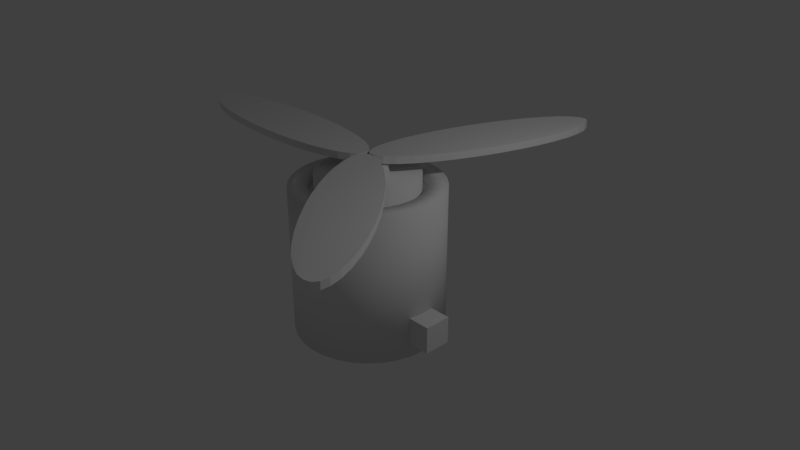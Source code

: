 # Source: Motor.blend  (saved by Blender 2.79.0; exported with 4.5.12 LTS)
import bpy
from mathutils import Matrix  # noqa: F401  (used for matrix-valued properties, if any)

bpy.ops.wm.read_factory_settings(use_empty=True)
scene = bpy.context.scene
scene.name = 'Scene'

# ---- collections
col_collection_1 = bpy.data.collections.new('Collection 1'); scene.collection.children.link(col_collection_1)

# ---- materials (node trees are filled in below, after node groups)
mat_material_003 = bpy.data.materials.new('Material.003')
mat_material_003.alpha_threshold = 0.0
mat_material_003.use_transparent_shadow = False
mat_material_003.roughness = 0.5
mat_material_002 = bpy.data.materials.new('Material.002')
mat_material_002.alpha_threshold = 0.0
mat_material_002.use_transparent_shadow = False
mat_material_002.roughness = 0.5
mat_material_001 = bpy.data.materials.new('Material.001')
mat_material_001.alpha_threshold = 0.0
mat_material_001.use_transparent_shadow = False
mat_material_001.roughness = 0.5
mat_material_001.specular_intensity = 0.6636

# ---- material node trees

# ---- world
world_world = bpy.data.worlds.new('World'); scene.world = world_world
world_world.color = (0.05088, 0.05088, 0.05088)
world_world.use_sun_shadow = False
world_world.sun_shadow_jitter_overblur = 0.0
world_world.cycles.sampling_method = 'MANUAL'

# ---- cameras
cam_camera = bpy.data.cameras.new('Camera')
cam_camera.clip_end = 100.0
cam_camera.lens = 35.0
cam_camera.sensor_width = 32.0
cam_camera.sensor_height = 18.0
cam_camera.ortho_scale = 7.314
cam_camera.dof.focus_distance = 0.0
cam_camera.dof.aperture_fstop = 128.0

# ---- lights
light_lamp = bpy.data.lights.new('Lamp', 'POINT')
light_lamp.transmission_factor = 0.0
light_lamp.cutoff_distance = 30.0
light_lamp.energy = 100.0
light_lamp.shadow_buffer_clip_start = 1.001
light_lamp.shadow_soft_size = 0.1
light_lamp.shadow_maximum_resolution = 0.006
light_lamp.use_absolute_resolution = True

# ---- meshes
me_cube_003 = bpy.data.meshes.new('Cube.003')
me_cube_003.from_pydata([(-1.0, -1.0, -1.0), (-1.0, -1.0, 1.0), (-1.0, 1.0, -1.0), (-1.0, 1.0, 1.0), (1.0, -1.0, -1.0), (1.0, -1.0, 1.0), (1.0, 1.0, -1.0), (1.0, 1.0, 1.0)], [], [(0, 1, 3, 2), (2, 3, 7, 6), (6, 7, 5, 4), (4, 5, 1, 0), (2, 6, 4, 0), (7, 3, 1, 5)])
me_cube_003.materials.append(mat_material_003)
me_cube_003.use_remesh_preserve_volume = False
me_cube_003.use_remesh_preserve_attributes = False
me_cube_003.use_mirror_vertex_groups = False
me_cube_003.update()
me_cube_002 = bpy.data.meshes.new('Cube.002')
me_cube_002.from_pydata([(-1.0, -1.0, -1.0), (-1.0, -1.0, 1.0), (-1.0, 1.0, -1.0), (-1.0, 1.0, 1.0), (1.0, -1.0, -1.0), (1.0, -1.0, 1.0), (1.0, 1.0, -1.0), (1.0, 1.0, 1.0)], [], [(0, 1, 3, 2), (2, 3, 7, 6), (6, 7, 5, 4), (4, 5, 1, 0), (2, 6, 4, 0), (7, 3, 1, 5)])
me_cube_002.materials.append(mat_material_002)
me_cube_002.use_remesh_preserve_volume = False
me_cube_002.use_remesh_preserve_attributes = False
me_cube_002.use_mirror_vertex_groups = False
me_cube_002.update()
me_cylinder_003 = bpy.data.meshes.new('Cylinder.003')
me_cylinder_003.from_pydata([(0.0, 1.0, -1.0), (0.0, 1.0, 1.0), (0.1951, 0.9808, -1.0), (0.1951, 0.9808, 1.0), (0.3827, 0.9239, -1.0), (0.3827, 0.9239, 1.0), (0.5556, 0.8315, -1.0), (0.5556, 0.8315, 1.0), (0.7071, 0.7071, -1.0), (0.7071, 0.7071, 1.0), (0.8315, 0.5556, -1.0), (0.8315, 0.5553, 1.004), (0.9239, 0.3827, -1.0), (0.9237, 0.3779, 1.075), (0.9808, 0.1951, -1.0), (0.9805, 0.1853, 1.153), (1.0, 7.55e-08, -1.0), (0.9998, -0.004884, 1.076), (0.9808, -0.1951, -1.0), (0.9808, -0.1954, 1.005), (0.9239, -0.3827, -1.0), (0.9239, -0.3827, 1.0), (0.8315, -0.5556, -1.0), (0.8315, -0.5556, 1.0), (0.7071, -0.7071, -1.0), (0.7071, -0.7071, 1.0), (0.5556, -0.8315, -1.0), (0.5556, -0.8315, 1.0), (0.3827, -0.9239, -1.0), (0.3827, -0.9239, 1.0), (0.1951, -0.9808, -1.0), (0.1951, -0.9808, 1.0), (-3.258e-07, -1.0, -1.0), (-3.258e-07, -1.0, 1.0), (-0.1951, -0.9808, -1.0), (-0.1951, -0.9808, 1.0), (-0.3827, -0.9239, -1.0), (-0.3827, -0.9239, 1.0), (-0.5556, -0.8315, -1.0), (-0.5556, -0.8315, 1.0), (-0.7071, -0.7071, -1.0), (-0.7071, -0.7071, 1.0), (-0.8315, -0.5556, -1.0), (-0.8315, -0.5556, 1.0), (-0.9239, -0.3827, -1.0), (-0.9239, -0.3827, 1.0), (-0.9808, -0.1951, -1.0), (-0.9808, -0.1954, 1.005), (-1.0, 9.656e-07, -1.0), (-0.9998, -0.004883, 1.076), (-0.9808, 0.1951, -1.0), (-0.9805, 0.1853, 1.153), (-0.9239, 0.3827, -1.0), (-0.9237, 0.3779, 1.075), (-0.8315, 0.5556, -1.0), (-0.8315, 0.5553, 1.004), (-0.7071, 0.7071, -1.0), (-0.7071, 0.7071, 1.0), (-0.5556, 0.8315, -1.0), (-0.5556, 0.8315, 1.0), (-0.3827, 0.9239, -1.0), (-0.3827, 0.9239, 1.0), (-0.1951, 0.9808, -1.0), (-0.1951, 0.9808, 1.0), (1.763, 2.722, -1.0), (1.763, 2.722, 1.0), (1.66, 2.093, -1.0), (1.66, 2.093, 1.0), (1.551, 1.507, -1.0), (1.551, 1.507, 1.0), (1.443, 0.9876, -1.0), (1.443, 0.9876, 1.0), (1.337, 0.5544, -1.0), (1.337, 0.5544, 1.0), (1.24, 0.224, -1.0), (1.24, 0.2242, 1.004), (1.154, 0.009143, -1.0), (1.153, 0.01208, 1.075), (1.082, -0.0819, -1.0), (1.08, -0.07593, 1.153), (1.028, -0.04564, -1.0), (1.027, -0.04266, 1.076), (0.994, 0.1165, -1.0), (0.994, 0.1167, 1.005), (0.9805, 0.3984, -1.0), (0.9805, 0.3984, 1.0), (0.9884, 0.789, -1.0), (0.9884, 0.789, 1.0), (1.017, 1.274, -1.0), (1.017, 1.274, 1.0), (1.066, 1.833, -1.0), (1.066, 1.833, 1.0), (1.133, 2.447, -1.0), (1.133, 2.447, 1.0), (1.216, 3.09, -1.0), (1.216, 3.09, 1.0), (1.311, 3.739, -1.0), (1.311, 3.739, 1.0), (1.414, 4.369, -1.0), (1.414, 4.369, 1.0), (1.522, 4.954, -1.0), (1.522, 4.954, 1.0), (1.631, 5.474, -1.0), (1.631, 5.474, 1.0), (1.737, 5.907, -1.0), (1.737, 5.907, 1.0), (1.834, 6.237, -1.0), (1.834, 6.237, 1.0), (1.92, 6.452, -1.0), (1.92, 6.452, 1.0), (1.992, 6.543, -1.0), (1.991, 6.543, 1.005), (2.045, 6.507, -1.0), (2.044, 6.509, 1.076), (2.08, 6.345, -1.0), (2.077, 6.349, 1.153), (2.093, 6.063, -1.0), (2.092, 6.065, 1.075), (2.086, 5.672, -1.0), (2.085, 5.672, 1.004), (2.057, 5.188, -1.0), (2.057, 5.188, 1.0), (2.008, 4.628, -1.0), (2.008, 4.628, 1.0), (1.941, 4.015, -1.0), (1.941, 4.015, 1.0), (1.858, 3.371, -1.0), (1.858, 3.371, 1.0), (1.104, -4.045, -1.0), (1.104, -4.045, 1.0), (1.043, -3.34, -1.0), (1.043, -3.34, 1.0), (0.994, -2.649, -1.0), (0.994, -2.649, 1.0), (0.9586, -1.998, -1.0), (0.9586, -1.998, 1.0), (0.9382, -1.413, -1.0), (0.9382, -1.413, 1.0), (0.9337, -0.9168, -1.0), (0.9338, -0.9167, 1.004), (0.9453, -0.5275, -1.0), (0.9466, -0.5264, 1.075), (0.9726, -0.2604, -1.0), (0.9751, -0.2581, 1.153), (1.014, -0.1257, -1.0), (1.016, -0.1246, 1.076), (1.069, -0.1287, -1.0), (1.069, -0.1287, 1.005), (1.135, -0.2693, -1.0), (1.135, -0.2693, 1.0), (1.209, -0.542, -1.0), (1.209, -0.542, 1.0), (1.288, -0.9363, -1.0), (1.288, -0.9363, 1.0), (1.37, -1.437, -1.0), (1.37, -1.437, 1.0), (1.451, -2.025, -1.0), (1.451, -2.025, 1.0), (1.529, -2.678, -1.0), (1.529, -2.678, 1.0), (1.599, -3.37, -1.0), (1.599, -3.37, 1.0), (1.66, -4.076, -1.0), (1.66, -4.076, 1.0), (1.709, -4.767, -1.0), (1.709, -4.767, 1.0), (1.745, -5.417, -1.0), (1.745, -5.417, 1.0), (1.765, -6.002, -1.0), (1.765, -6.002, 1.0), (1.77, -6.499, -1.0), (1.77, -6.499, 1.0), (1.758, -6.888, -1.0), (1.758, -6.888, 1.0), (1.731, -7.155, -1.0), (1.731, -7.155, 1.005), (1.689, -7.29, -1.0), (1.69, -7.288, 1.076), (1.634, -7.287, -1.0), (1.637, -7.282, 1.153), (1.569, -7.146, -1.0), (1.57, -7.144, 1.075), (1.495, -6.873, -1.0), (1.495, -6.873, 1.004), (1.415, -6.479, -1.0), (1.415, -6.479, 1.0), (1.333, -5.978, -1.0), (1.333, -5.978, 1.0), (1.252, -5.39, -1.0), (1.252, -5.39, 1.0), (1.175, -4.737, -1.0), (1.175, -4.737, 1.0)], [], [(0, 1, 3, 2), (2, 3, 5, 4), (4, 5, 7, 6), (6, 7, 9, 8), (8, 9, 11, 10), (10, 11, 13, 12), (12, 13, 15, 14), (14, 15, 17, 16), (16, 17, 19, 18), (18, 19, 21, 20), (20, 21, 23, 22), (22, 23, 25, 24), (24, 25, 27, 26), (26, 27, 29, 28), (28, 29, 31, 30), (30, 31, 33, 32), (32, 33, 35, 34), (34, 35, 37, 36), (36, 37, 39, 38), (38, 39, 41, 40), (40, 41, 43, 42), (42, 43, 45, 44), (44, 45, 47, 46), (46, 47, 49, 48), (48, 49, 51, 50), (50, 51, 53, 52), (52, 53, 55, 54), (54, 55, 57, 56), (56, 57, 59, 58), (58, 59, 61, 60), (3, 1, 63, 61, 59, 57, 55, 53, 51, 49, 47, 45, 43, 41, 39, 37, 35, 33, 31, 29, 27, 25, 23, 21, 19, 17, 15, 13, 11, 9, 7, 5), (60, 61, 63, 62), (62, 63, 1, 0), (0, 2, 4, 6, 8, 10, 12, 14, 16, 18, 20, 22, 24, 26, 28, 30, 32, 34, 36, 38, 40, 42, 44, 46, 48, 50, 52, 54, 56, 58, 60, 62), (64, 65, 67, 66), (66, 67, 69, 68), (68, 69, 71, 70), (70, 71, 73, 72), (72, 73, 75, 74), (74, 75, 77, 76), (76, 77, 79, 78), (78, 79, 81, 80), (80, 81, 83, 82), (82, 83, 85, 84), (84, 85, 87, 86), (86, 87, 89, 88), (88, 89, 91, 90), (90, 91, 93, 92), (92, 93, 95, 94), (94, 95, 97, 96), (96, 97, 99, 98), (98, 99, 101, 100), (100, 101, 103, 102), (102, 103, 105, 104), (104, 105, 107, 106), (106, 107, 109, 108), (108, 109, 111, 110), (110, 111, 113, 112), (112, 113, 115, 114), (114, 115, 117, 116), (116, 117, 119, 118), (118, 119, 121, 120), (120, 121, 123, 122), (122, 123, 125, 124), (67, 65, 127, 125, 123, 121, 119, 117, 115, 113, 111, 109, 107, 105, 103, 101, 99, 97, 95, 93, 91, 89, 87, 85, 83, 81, 79, 77, 75, 73, 71, 69), (124, 125, 127, 126), (126, 127, 65, 64), (64, 66, 68, 70, 72, 74, 76, 78, 80, 82, 84, 86, 88, 90, 92, 94, 96, 98, 100, 102, 104, 106, 108, 110, 112, 114, 116, 118, 120, 122, 124, 126), (128, 129, 131, 130), (130, 131, 133, 132), (132, 133, 135, 134), (134, 135, 137, 136), (136, 137, 139, 138), (138, 139, 141, 140), (140, 141, 143, 142), (142, 143, 145, 144), (144, 145, 147, 146), (146, 147, 149, 148), (148, 149, 151, 150), (150, 151, 153, 152), (152, 153, 155, 154), (154, 155, 157, 156), (156, 157, 159, 158), (158, 159, 161, 160), (160, 161, 163, 162), (162, 163, 165, 164), (164, 165, 167, 166), (166, 167, 169, 168), (168, 169, 171, 170), (170, 171, 173, 172), (172, 173, 175, 174), (174, 175, 177, 176), (176, 177, 179, 178), (178, 179, 181, 180), (180, 181, 183, 182), (182, 183, 185, 184), (184, 185, 187, 186), (186, 187, 189, 188), (131, 129, 191, 189, 187, 185, 183, 181, 179, 177, 175, 173, 171, 169, 167, 165, 163, 161, 159, 157, 155, 153, 151, 149, 147, 145, 143, 141, 139, 137, 135, 133), (188, 189, 191, 190), (190, 191, 129, 128), (128, 130, 132, 134, 136, 138, 140, 142, 144, 146, 148, 150, 152, 154, 156, 158, 160, 162, 164, 166, 168, 170, 172, 174, 176, 178, 180, 182, 184, 186, 188, 190)])
me_cylinder_003.use_remesh_preserve_volume = False
me_cylinder_003.use_remesh_preserve_attributes = False
me_cylinder_003.use_mirror_vertex_groups = False
me_cylinder_003.update()
me_cylinder = bpy.data.meshes.new('Cylinder')
me_cylinder.from_pydata([(0.0, 1.0, -1.0), (0.0, 1.0, 1.0), (0.1951, 0.9808, -1.0), (0.1951, 0.9808, 1.0), (0.3827, 0.9239, -1.0), (0.3827, 0.9239, 1.0), (0.5556, 0.8315, -1.0), (0.5556, 0.8315, 1.0), (0.7071, 0.7071, -1.0), (0.7071, 0.7071, 1.0), (0.8315, 0.5556, -1.0), (0.8315, 0.5556, 1.0), (0.9239, 0.3827, -1.0), (0.9239, 0.3827, 1.0), (0.9808, 0.1951, -1.0), (0.9808, 0.1951, 1.0), (1.0, 7.55e-08, -1.0), (1.0, 7.55e-08, 1.0), (0.9808, -0.1951, -1.0), (0.9808, -0.1951, 1.0), (0.9239, -0.3827, -1.0), (0.9239, -0.3827, 1.0), (0.8315, -0.5556, -1.0), (0.8315, -0.5556, 1.0), (0.7071, -0.7071, -1.0), (0.7071, -0.7071, 1.0), (0.5556, -0.8315, -1.0), (0.5556, -0.8315, 1.0), (0.3827, -0.9239, -1.0), (0.3827, -0.9239, 1.0), (0.1951, -0.9808, -1.0), (0.1951, -0.9808, 1.0), (-3.258e-07, -1.0, -1.0), (-3.258e-07, -1.0, 1.0), (-0.1951, -0.9808, -1.0), (-0.1951, -0.9808, 1.0), (-0.3827, -0.9239, -1.0), (-0.3827, -0.9239, 1.0), (-0.5556, -0.8315, -1.0), (-0.5556, -0.8315, 1.0), (-0.7071, -0.7071, -1.0), (-0.7071, -0.7071, 1.0), (-0.8315, -0.5556, -1.0), (-0.8315, -0.5556, 1.0), (-0.9239, -0.3827, -1.0), (-0.9239, -0.3827, 1.0), (-0.9808, -0.1951, -1.0), (-0.9808, -0.1951, 1.0), (-1.0, 9.656e-07, -1.0), (-1.0, 9.656e-07, 1.0), (-0.9808, 0.1951, -1.0), (-0.9808, 0.1951, 1.0), (-0.9239, 0.3827, -1.0), (-0.9239, 0.3827, 1.0), (-0.8315, 0.5556, -1.0), (-0.8315, 0.5556, 1.0), (-0.7071, 0.7071, -1.0), (-0.7071, 0.7071, 1.0), (-0.5556, 0.8315, -1.0), (-0.5556, 0.8315, 1.0), (-0.3827, 0.9239, -1.0), (-0.3827, 0.9239, 1.0), (-0.1951, 0.9808, -1.0), (-0.1951, 0.9808, 1.0), (0.1463, 0.7356, 1.0), (2.969e-08, 0.75, 1.0), (0.287, 0.6929, 1.0), (0.4167, 0.6236, 1.0), (0.5303, 0.5303, 1.0), (0.6236, 0.4167, 1.0), (0.6929, 0.287, 1.0), (0.7356, 0.1463, 1.0), (0.75, 1.279e-07, 1.0), (0.7356, -0.1463, 1.0), (0.6929, -0.287, 1.0), (0.6236, -0.4167, 1.0), (0.5303, -0.5303, 1.0), (0.4167, -0.6236, 1.0), (0.287, -0.6929, 1.0), (0.1463, -0.7356, 1.0), (-2.147e-07, -0.75, 1.0), (-0.1463, -0.7356, 1.0), (-0.287, -0.6929, 1.0), (-0.4167, -0.6236, 1.0), (-0.5303, -0.5303, 1.0), (-0.6236, -0.4167, 1.0), (-0.6929, -0.287, 1.0), (-0.7356, -0.1463, 1.0), (-0.75, 7.954e-07, 1.0), (-0.7356, 0.1463, 1.0), (-0.6929, 0.287, 1.0), (-0.6236, 0.4167, 1.0), (-0.5303, 0.5303, 1.0), (-0.4167, 0.6236, 1.0), (-0.287, 0.6929, 1.0), (-0.1463, 0.7356, 1.0), (0.1463, 0.7356, 0.9063), (3.287e-08, 0.75, 0.9063), (0.287, 0.6929, 0.9063), (0.4167, 0.6236, 0.9063), (0.5303, 0.5303, 0.9063), (0.6236, 0.4167, 0.9063), (0.6929, 0.287, 0.9063), (0.7356, 0.1463, 0.9063), (0.75, 1.279e-07, 0.9063), (0.7356, -0.1463, 0.9063), (0.6929, -0.287, 0.9063), (0.6236, -0.4167, 0.9063), (0.5303, -0.5303, 0.9063), (0.4167, -0.6236, 0.9063), (0.287, -0.6929, 0.9063), (0.1463, -0.7356, 0.9063), (-2.115e-07, -0.75, 0.9063), (-0.1463, -0.7356, 0.9063), (-0.287, -0.6929, 0.9063), (-0.4167, -0.6236, 0.9063), (-0.5303, -0.5303, 0.9063), (-0.6236, -0.4167, 0.9063), (-0.6929, -0.287, 0.9063), (-0.7356, -0.1463, 0.9063), (-0.75, 7.954e-07, 0.9063), (-0.7356, 0.1463, 0.9063), (-0.6929, 0.287, 0.9063), (-0.6236, 0.4167, 0.9063), (-0.5303, 0.5303, 0.9063), (-0.4167, 0.6236, 0.9063), (-0.287, 0.6929, 0.9063), (-0.1463, 0.7356, 0.9063), (0.1317, 0.662, 0.9063), (4.178e-08, 0.675, 0.9063), (0.2583, 0.6236, 0.9063), (0.375, 0.5612, 0.9063), (0.4773, 0.4773, 0.9063), (0.5612, 0.375, 0.9063), (0.6236, 0.2583, 0.9063), (0.662, 0.1317, 0.9063), (0.675, 1.475e-07, 0.9063), (0.662, -0.1317, 0.9063), (0.6236, -0.2583, 0.9063), (0.5612, -0.375, 0.9063), (0.4773, -0.4773, 0.9063), (0.375, -0.5612, 0.9063), (0.2583, -0.6236, 0.9063), (0.1317, -0.662, 0.9063), (-1.782e-07, -0.675, 0.9063), (-0.1317, -0.662, 0.9063), (-0.2583, -0.6236, 0.9063), (-0.375, -0.5612, 0.9063), (-0.4773, -0.4773, 0.9063), (-0.5612, -0.375, 0.9063), (-0.6236, -0.2583, 0.9063), (-0.662, -0.1317, 0.9063), (-0.675, 7.483e-07, 0.9063), (-0.662, 0.1317, 0.9063), (-0.6236, 0.2583, 0.9063), (-0.5612, 0.375, 0.9063), (-0.4773, 0.4773, 0.9063), (-0.375, 0.5612, 0.9063), (-0.2583, 0.6236, 0.9063), (-0.1317, 0.662, 0.9063), (0.1317, 0.662, 1.149), (4.178e-08, 0.675, 1.149), (0.2583, 0.6236, 1.149), (0.375, 0.5612, 1.149), (0.4773, 0.4773, 1.149), (0.5612, 0.375, 1.149), (0.6236, 0.2583, 1.149), (0.662, 0.1317, 1.149), (0.675, 1.475e-07, 1.149), (0.662, -0.1317, 1.149), (0.6236, -0.2583, 1.149), (0.5612, -0.375, 1.149), (0.4773, -0.4773, 1.149), (0.375, -0.5612, 1.149), (0.2583, -0.6236, 1.149), (0.1317, -0.662, 1.149), (-1.782e-07, -0.675, 1.149), (-0.1317, -0.662, 1.149), (-0.2583, -0.6236, 1.149), (-0.375, -0.5612, 1.149), (-0.4773, -0.4773, 1.149), (-0.5612, -0.375, 1.149), (-0.6236, -0.2583, 1.149), (-0.662, -0.1317, 1.149), (-0.675, 7.483e-07, 1.149), (-0.662, 0.1317, 1.149), (-0.6236, 0.2583, 1.149), (-0.5612, 0.375, 1.149), (-0.4773, 0.4773, 1.149), (-0.375, 0.5612, 1.149), (-0.2583, 0.6236, 1.149), (-0.1317, 0.662, 1.149), (0.05267, 0.2648, 1.149), (7.287e-08, 0.27, 1.149), (0.1033, 0.2494, 1.149), (0.15, 0.2245, 1.149), (0.1909, 0.1909, 1.149), (0.2245, 0.15, 1.149), (0.2494, 0.1033, 1.149), (0.2648, 0.05267, 1.149), (0.27, 2.535e-07, 1.149), (0.2648, -0.05267, 1.149), (0.2494, -0.1033, 1.149), (0.2245, -0.15, 1.149), (0.1909, -0.1909, 1.149), (0.15, -0.2245, 1.149), (0.1033, -0.2494, 1.149), (0.05267, -0.2648, 1.149), (-1.511e-08, -0.27, 1.149), (-0.05267, -0.2648, 1.149), (-0.1033, -0.2494, 1.149), (-0.15, -0.2245, 1.149), (-0.1909, -0.1909, 1.149), (-0.2245, -0.15, 1.149), (-0.2494, -0.1033, 1.149), (-0.2648, -0.05267, 1.149), (-0.27, 4.938e-07, 1.149), (-0.2648, 0.05267, 1.149), (-0.2494, 0.1033, 1.149), (-0.2245, 0.15, 1.149), (-0.1909, 0.1909, 1.149), (-0.15, 0.2245, 1.149), (-0.1033, 0.2494, 1.149), (-0.05267, 0.2648, 1.149), (0.05267, 0.2648, 1.278), (7.287e-08, 0.27, 1.278), (0.1033, 0.2494, 1.278), (0.15, 0.2245, 1.278), (0.1909, 0.1909, 1.278), (0.2245, 0.15, 1.278), (0.2494, 0.1033, 1.278), (0.2648, 0.05267, 1.278), (0.27, 2.535e-07, 1.278), (0.2648, -0.05267, 1.278), (0.2494, -0.1033, 1.278), (0.2245, -0.15, 1.278), (0.1909, -0.1909, 1.278), (0.15, -0.2245, 1.278), (0.1033, -0.2494, 1.278), (0.05267, -0.2648, 1.278), (-1.511e-08, -0.27, 1.278), (-0.05267, -0.2648, 1.278), (-0.1033, -0.2494, 1.278), (-0.15, -0.2245, 1.278), (-0.1909, -0.1909, 1.278), (-0.2245, -0.15, 1.278), (-0.2494, -0.1033, 1.278), (-0.2648, -0.05267, 1.278), (-0.27, 4.938e-07, 1.278), (-0.2648, 0.05267, 1.278), (-0.2494, 0.1033, 1.278), (-0.2245, 0.15, 1.278), (-0.1909, 0.1909, 1.278), (-0.15, 0.2245, 1.278), (-0.1033, 0.2494, 1.278), (-0.05267, 0.2648, 1.278)], [], [(0, 1, 3, 2), (2, 3, 5, 4), (4, 5, 7, 6), (6, 7, 9, 8), (8, 9, 11, 10), (10, 11, 13, 12), (12, 13, 15, 14), (14, 15, 17, 16), (16, 17, 19, 18), (18, 19, 21, 20), (20, 21, 23, 22), (22, 23, 25, 24), (24, 25, 27, 26), (26, 27, 29, 28), (28, 29, 31, 30), (30, 31, 33, 32), (32, 33, 35, 34), (34, 35, 37, 36), (36, 37, 39, 38), (38, 39, 41, 40), (40, 41, 43, 42), (42, 43, 45, 44), (44, 45, 47, 46), (46, 47, 49, 48), (48, 49, 51, 50), (50, 51, 53, 52), (52, 53, 55, 54), (54, 55, 57, 56), (56, 57, 59, 58), (58, 59, 61, 60), (49, 47, 87, 88), (60, 61, 63, 62), (62, 63, 1, 0), (0, 2, 4, 6, 8, 10, 12, 14, 16, 18, 20, 22, 24, 26, 28, 30, 32, 34, 36, 38, 40, 42, 44, 46, 48, 50, 52, 54, 56, 58, 60, 62), (67, 66, 98, 99), (5, 3, 64, 66), (23, 21, 74, 75), (41, 39, 83, 84), (59, 57, 92, 93), (15, 13, 70, 71), (33, 31, 79, 80), (51, 49, 88, 89), (7, 5, 66, 67), (25, 23, 75, 76), (43, 41, 84, 85), (61, 59, 93, 94), (17, 15, 71, 72), (35, 33, 80, 81), (53, 51, 89, 90), (9, 7, 67, 68), (27, 25, 76, 77), (45, 43, 85, 86), (63, 61, 94, 95), (19, 17, 72, 73), (37, 35, 81, 82), (55, 53, 90, 91), (11, 9, 68, 69), (29, 27, 77, 78), (47, 45, 86, 87), (3, 1, 65, 64), (1, 63, 95, 65), (21, 19, 73, 74), (39, 37, 82, 83), (57, 55, 91, 92), (13, 11, 69, 70), (31, 29, 78, 79), (102, 101, 133, 134), (94, 93, 125, 126), (81, 80, 112, 113), (68, 67, 99, 100), (95, 94, 126, 127), (82, 81, 113, 114), (69, 68, 100, 101), (65, 95, 127, 97), (83, 82, 114, 115), (70, 69, 101, 102), (84, 83, 115, 116), (71, 70, 102, 103), (85, 84, 116, 117), (72, 71, 103, 104), (86, 85, 117, 118), (73, 72, 104, 105), (87, 86, 118, 119), (74, 73, 105, 106), (88, 87, 119, 120), (75, 74, 106, 107), (89, 88, 120, 121), (76, 75, 107, 108), (90, 89, 121, 122), (77, 76, 108, 109), (91, 90, 122, 123), (78, 77, 109, 110), (64, 65, 97, 96), (92, 91, 123, 124), (79, 78, 110, 111), (66, 64, 96, 98), (93, 92, 124, 125), (80, 79, 111, 112), (137, 136, 168, 169), (116, 115, 147, 148), (103, 102, 134, 135), (117, 116, 148, 149), (104, 103, 135, 136), (118, 117, 149, 150), (105, 104, 136, 137), (119, 118, 150, 151), (106, 105, 137, 138), (120, 119, 151, 152), (107, 106, 138, 139), (121, 120, 152, 153), (108, 107, 139, 140), (122, 121, 153, 154), (109, 108, 140, 141), (123, 122, 154, 155), (110, 109, 141, 142), (96, 97, 129, 128), (124, 123, 155, 156), (111, 110, 142, 143), (98, 96, 128, 130), (125, 124, 156, 157), (112, 111, 143, 144), (99, 98, 130, 131), (126, 125, 157, 158), (113, 112, 144, 145), (100, 99, 131, 132), (127, 126, 158, 159), (114, 113, 145, 146), (101, 100, 132, 133), (97, 127, 159, 129), (115, 114, 146, 147), (172, 171, 203, 204), (151, 150, 182, 183), (138, 137, 169, 170), (152, 151, 183, 184), (139, 138, 170, 171), (153, 152, 184, 185), (140, 139, 171, 172), (154, 153, 185, 186), (141, 140, 172, 173), (155, 154, 186, 187), (142, 141, 173, 174), (128, 129, 161, 160), (156, 155, 187, 188), (143, 142, 174, 175), (130, 128, 160, 162), (157, 156, 188, 189), (144, 143, 175, 176), (131, 130, 162, 163), (158, 157, 189, 190), (145, 144, 176, 177), (132, 131, 163, 164), (159, 158, 190, 191), (146, 145, 177, 178), (133, 132, 164, 165), (129, 159, 191, 161), (147, 146, 178, 179), (134, 133, 165, 166), (148, 147, 179, 180), (135, 134, 166, 167), (149, 148, 180, 181), (136, 135, 167, 168), (150, 149, 181, 182), (207, 206, 238, 239), (186, 185, 217, 218), (173, 172, 204, 205), (187, 186, 218, 219), (174, 173, 205, 206), (160, 161, 193, 192), (188, 187, 219, 220), (175, 174, 206, 207), (162, 160, 192, 194), (189, 188, 220, 221), (176, 175, 207, 208), (163, 162, 194, 195), (190, 189, 221, 222), (177, 176, 208, 209), (164, 163, 195, 196), (191, 190, 222, 223), (178, 177, 209, 210), (165, 164, 196, 197), (161, 191, 223, 193), (179, 178, 210, 211), (166, 165, 197, 198), (180, 179, 211, 212), (167, 166, 198, 199), (181, 180, 212, 213), (168, 167, 199, 200), (182, 181, 213, 214), (169, 168, 200, 201), (183, 182, 214, 215), (170, 169, 201, 202), (184, 183, 215, 216), (171, 170, 202, 203), (185, 184, 216, 217), (224, 225, 255, 254, 253, 252, 251, 250, 249, 248, 247, 246, 245, 244, 243, 242, 241, 240, 239, 238, 237, 236, 235, 234, 233, 232, 231, 230, 229, 228, 227, 226), (194, 192, 224, 226), (221, 220, 252, 253), (208, 207, 239, 240), (195, 194, 226, 227), (222, 221, 253, 254), (209, 208, 240, 241), (196, 195, 227, 228), (223, 222, 254, 255), (210, 209, 241, 242), (197, 196, 228, 229), (193, 223, 255, 225), (211, 210, 242, 243), (198, 197, 229, 230), (212, 211, 243, 244), (199, 198, 230, 231), (213, 212, 244, 245), (200, 199, 231, 232), (214, 213, 245, 246), (201, 200, 232, 233), (215, 214, 246, 247), (202, 201, 233, 234), (216, 215, 247, 248), (203, 202, 234, 235), (217, 216, 248, 249), (204, 203, 235, 236), (218, 217, 249, 250), (205, 204, 236, 237), (219, 218, 250, 251), (206, 205, 237, 238), (192, 193, 225, 224), (220, 219, 251, 252)])
me_cylinder.polygons.foreach_set('use_smooth', [True] * 226)
me_cylinder.materials.append(mat_material_001)
me_cylinder.use_remesh_preserve_volume = False
me_cylinder.use_remesh_preserve_attributes = False
me_cylinder.use_mirror_vertex_groups = False
me_cylinder.update()

# ---- objects
ob_cube_001 = bpy.data.objects.new('Cube.001', me_cube_003)
ob_cube = bpy.data.objects.new('Cube', me_cube_002)
ob_cylinder_003 = bpy.data.objects.new('Cylinder.003', me_cylinder_003)
ob_cylinder = bpy.data.objects.new('Cylinder', me_cylinder)
ob_lamp = bpy.data.objects.new('Lamp', light_lamp)
ob_camera = bpy.data.objects.new('Camera', cam_camera)

# ---- transforms, parenting, visibility, modifiers, constraints
ob_cube_001.location = (-1.059, -0.02819, -0.6187)
ob_cube_001.scale = (0.1823, 0.1823, 0.1823)
ob_cube_001.lineart.crease_threshold = 0.0
ob_cube.location = (1.095, -0.02819, -0.6187)
ob_cube.scale = (0.1823, 0.1823, 0.1823)
ob_cube.lineart.crease_threshold = 0.0
ob_cylinder_003.location = (0.5738, 1.454, 1.353)
ob_cylinder_003.rotation_euler = (0.0, 0.0, 4.368)
ob_cylinder_003.scale = (1.557, 0.4091, 0.04754)
ob_cylinder_003.lineart.crease_threshold = 0.0
ob_cylinder.location = (0.0, 0.0, 0.0)
ob_cylinder.lineart.crease_threshold = 0.0
ob_lamp.location = (4.076, 1.005, 3.879)
ob_lamp.rotation_euler = (0.6503, 0.05522, 1.866)
ob_lamp.lock_rotations_4d = False
ob_lamp.empty_display_type = 'ARROWS'
ob_lamp.color = (0.0, 0.0, 0.0, 0.0)
ob_lamp.lineart.crease_threshold = 0.0
ob_camera.location = (7.481, -6.508, 5.344)
ob_camera.rotation_euler = (1.109, 0.0, 0.8149)
ob_camera.lock_rotations_4d = False
ob_camera.empty_display_type = 'ARROWS'
ob_camera.color = (0.0, 0.0, 0.0, 0.0)
ob_camera.display_type = 'WIRE'
ob_camera.lineart.crease_threshold = 0.0

# ---- collection membership
col_collection_1.objects.link(ob_cube_001)
col_collection_1.objects.link(ob_cube)
col_collection_1.objects.link(ob_cylinder_003)
col_collection_1.objects.link(ob_cylinder)
col_collection_1.objects.link(ob_lamp)
col_collection_1.objects.link(ob_camera)

# ---- scene / render settings (as saved in the file)
scene.camera = ob_camera
scene.frame_start = 1; scene.frame_end = 250; scene.frame_set(1)
scene.render.engine = 'BLENDER_EEVEE_NEXT'
scene.render.resolution_percentage = 50
scene.render.dither_intensity = 0.0
scene.cycles.use_denoising = False
scene.cycles.samples = 128
scene.cycles.sampling_pattern = 'TABULATED_SOBOL'
scene.cycles.use_adaptive_sampling = False
scene.cycles.use_light_tree = False
scene.cycles.blur_glossy = 0.0
scene.cycles.sample_clamp_indirect = 0.0
scene.view_settings.view_transform = 'Standard'
bpy.context.view_layer.update()
